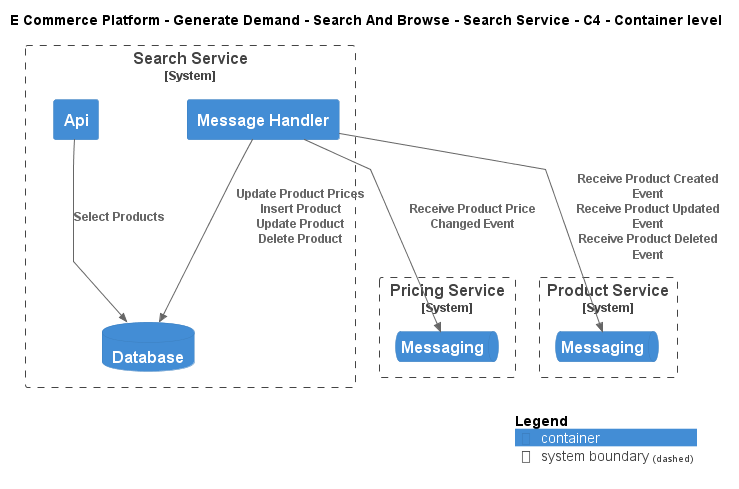

The diagram above was rendered by PlantUML. Its source (embedded in the PNG):
@startuml
!include ..\..\..\..\..\.c4s\C4_Container.puml

AddElementTag("c4interflow:lifecycle:new", $bgColor=green, $fontColor=#ffffff, $borderColor=green, $shadowing="False")
AddElementTag("c4interflow:lifecycle:changed", $bgColor=orange, $fontColor=#ffffff, $borderColor=orange, $shadowing="False")
AddElementTag("c4interflow:lifecycle:removed", $bgColor=red, $fontColor=#ffffff, $borderColor=red, $shadowing="False")

AddRelTag("c4interflow:lifecycle:new", $textColor=green, $lineColor=green)
AddRelTag("c4interflow:lifecycle:changed", $textColor=orange, $lineColor=orange)
AddRelTag("c4interflow:lifecycle:removed", $textColor=red, $lineColor=red)

SHOW_PERSON_PORTRAIT()
LAYOUT_TOP_DOWN()

skinparam linetype polyline

title E Commerce Platform - Generate Demand - Search And Browse - Search Service - C4 - Container level


System_Boundary(ECommercePlatform.GenerateDemand.SearchAndBrowse.SoftwareSystems.SearchService, "Search Service") {
    Container(ECommercePlatform.GenerateDemand.SearchAndBrowse.SoftwareSystems.SearchService.Containers.Api, "Api", "", "")
    ContainerDb(ECommercePlatform.GenerateDemand.SearchAndBrowse.SoftwareSystems.SearchService.Containers.Database, "Database", "", "")
    Container(ECommercePlatform.GenerateDemand.SearchAndBrowse.SoftwareSystems.SearchService.Containers.MessageHandler, "Message Handler", "", "")
}

System_Boundary(ECommercePlatform.CreateProduct.PriceManagement.SoftwareSystems.PricingService, "Pricing Service") {
    ContainerQueue(ECommercePlatform.CreateProduct.PriceManagement.SoftwareSystems.PricingService.Containers.Messaging, "Messaging", "", "")
}

System_Boundary(ECommercePlatform.CreateProduct.ProductInformationManagement.SoftwareSystems.ProductService, "Product Service") {
    ContainerQueue(ECommercePlatform.CreateProduct.ProductInformationManagement.SoftwareSystems.ProductService.Containers.Messaging, "Messaging", "", "")
}

Rel(ECommercePlatform.GenerateDemand.SearchAndBrowse.SoftwareSystems.SearchService.Containers.Api, ECommercePlatform.GenerateDemand.SearchAndBrowse.SoftwareSystems.SearchService.Containers.Database, "Select Products")
Rel(ECommercePlatform.GenerateDemand.SearchAndBrowse.SoftwareSystems.SearchService.Containers.MessageHandler, ECommercePlatform.CreateProduct.PriceManagement.SoftwareSystems.PricingService.Containers.Messaging, "Receive Product Price Changed Event")
Rel(ECommercePlatform.GenerateDemand.SearchAndBrowse.SoftwareSystems.SearchService.Containers.MessageHandler, ECommercePlatform.GenerateDemand.SearchAndBrowse.SoftwareSystems.SearchService.Containers.Database, "Update Product Prices\nInsert Product\nUpdate Product\nDelete Product")
Rel(ECommercePlatform.GenerateDemand.SearchAndBrowse.SoftwareSystems.SearchService.Containers.MessageHandler, ECommercePlatform.CreateProduct.ProductInformationManagement.SoftwareSystems.ProductService.Containers.Messaging, "Receive Product Created Event\nReceive Product Updated Event\nReceive Product Deleted Event")


SHOW_LEGEND()
@enduml